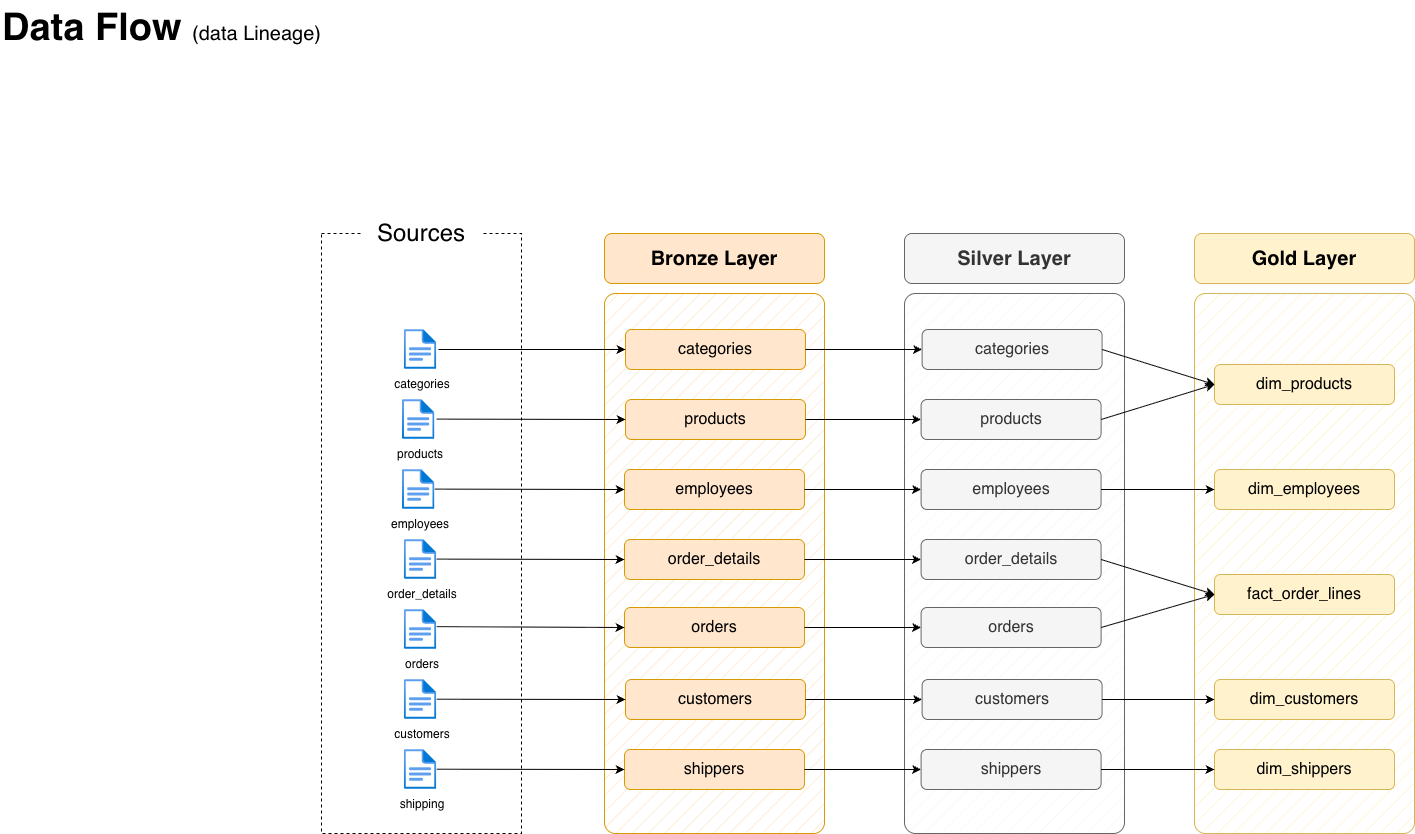

The diagram above was exported from draw.io. Its source (the exported page's mxGraphModel, read from the mxfile embedded in the PNG):
<mxGraphModel dx="1341" dy="1041" grid="1" gridSize="10" guides="1" tooltips="1" connect="1" arrows="1" fold="1" page="1" pageScale="1" pageWidth="1920" pageHeight="1200" math="0" shadow="0">
  <root>
    <mxCell id="PmAsDYt7ePFWswJWPdAt-0" />
    <mxCell id="PmAsDYt7ePFWswJWPdAt-1" parent="PmAsDYt7ePFWswJWPdAt-0" />
    <mxCell id="N5Wro9hiEPlnRRx0mENQ-124" parent="PmAsDYt7ePFWswJWPdAt-1" style="text;html=1;strokeColor=none;fillColor=none;align=left;verticalAlign=middle;whiteSpace=wrap;rounded=0;fontSize=38;fontFamily=Helvetica;" value="&lt;font style=&quot;&quot;&gt;&lt;b&gt;Data Flow &lt;/b&gt;&lt;font style=&quot;font-size: 20px;&quot;&gt;(data Lineage)&lt;/font&gt;&lt;br style=&quot;font-size: 38px;&quot;&gt;&lt;/font&gt;" vertex="1">
      <mxGeometry height="54" width="396" x="69" y="47" as="geometry" />
    </mxCell>
    <mxCell id="n8bJTZ1ovyGtcUzWuUE2-2" parent="PmAsDYt7ePFWswJWPdAt-1" style="rounded=0;whiteSpace=wrap;html=1;fillColor=none;dashed=1;" value="" vertex="1">
      <mxGeometry height="600" width="200" x="390" y="280" as="geometry" />
    </mxCell>
    <mxCell id="n8bJTZ1ovyGtcUzWuUE2-3" parent="PmAsDYt7ePFWswJWPdAt-1" style="rounded=1;whiteSpace=wrap;html=1;strokeColor=none;" value="&lt;font style=&quot;font-size: 24px;&quot;&gt;Sources&lt;/font&gt;" vertex="1">
      <mxGeometry height="40" width="120" x="430" y="260" as="geometry" />
    </mxCell>
    <mxCell id="4ZKNdrfmacIxx5nxEuMF-5" parent="PmAsDYt7ePFWswJWPdAt-1" style="rounded=1;whiteSpace=wrap;html=1;fillColor=#ffe6cc;strokeColor=#d79b00;fillStyle=hatch;arcSize=5;" value="" vertex="1">
      <mxGeometry height="540" width="220" x="673" y="340" as="geometry" />
    </mxCell>
    <mxCell id="4ZKNdrfmacIxx5nxEuMF-6" parent="PmAsDYt7ePFWswJWPdAt-1" style="rounded=1;whiteSpace=wrap;html=1;fillColor=#ffe6cc;strokeColor=#d79b00;fontSize=20;fontStyle=1" value="Bronze Layer" vertex="1">
      <mxGeometry height="50" width="220" x="673" y="280" as="geometry" />
    </mxCell>
    <mxCell id="5szykNnx05lKGsdo6Biz-0" parent="PmAsDYt7ePFWswJWPdAt-1" style="rounded=1;whiteSpace=wrap;html=1;fillColor=#ffe6cc;strokeColor=#d79b00;fontSize=16;fontStyle=0" value="categories" vertex="1">
      <mxGeometry height="40" width="180" x="694" y="376" as="geometry" />
    </mxCell>
    <mxCell id="hnOc7kBfibrwKYlpnwC0-0" parent="PmAsDYt7ePFWswJWPdAt-1" style="rounded=1;whiteSpace=wrap;html=1;fillColor=#ffe6cc;strokeColor=#d79b00;fontSize=16;fontStyle=0" value="products" vertex="1">
      <mxGeometry height="40" width="180" x="694" y="446" as="geometry" />
    </mxCell>
    <mxCell id="hnOc7kBfibrwKYlpnwC0-1" parent="PmAsDYt7ePFWswJWPdAt-1" style="rounded=1;whiteSpace=wrap;html=1;fillColor=#ffe6cc;strokeColor=#d79b00;fontSize=16;fontStyle=0" value="employees" vertex="1">
      <mxGeometry height="40" width="180" x="693" y="516" as="geometry" />
    </mxCell>
    <mxCell id="D8R9sGTT4eO_Y8YIvJOX-6" parent="PmAsDYt7ePFWswJWPdAt-1" style="rounded=1;whiteSpace=wrap;html=1;fillColor=#ffe6cc;strokeColor=#d79b00;fontSize=16;fontStyle=0" value="order_details" vertex="1">
      <mxGeometry height="40" width="180" x="693" y="586" as="geometry" />
    </mxCell>
    <mxCell id="D8R9sGTT4eO_Y8YIvJOX-7" parent="PmAsDYt7ePFWswJWPdAt-1" style="rounded=1;whiteSpace=wrap;html=1;fillColor=#ffe6cc;strokeColor=#d79b00;fontSize=16;fontStyle=0" value="orders" vertex="1">
      <mxGeometry height="40" width="180" x="693" y="654" as="geometry" />
    </mxCell>
    <mxCell id="D8R9sGTT4eO_Y8YIvJOX-8" parent="PmAsDYt7ePFWswJWPdAt-1" style="rounded=1;whiteSpace=wrap;html=1;fillColor=#ffe6cc;strokeColor=#d79b00;fontSize=16;fontStyle=0" value="customers" vertex="1">
      <mxGeometry height="40" width="180" x="694" y="726" as="geometry" />
    </mxCell>
    <mxCell id="-fXMBUoAsH7tqhl6yJGk-5" parent="PmAsDYt7ePFWswJWPdAt-1" style="rounded=1;whiteSpace=wrap;html=1;fillColor=#f5f5f5;strokeColor=#666666;fillStyle=hatch;arcSize=5;fontColor=#333333;" value="" vertex="1">
      <mxGeometry height="540" width="220" x="973" y="340" as="geometry" />
    </mxCell>
    <mxCell id="-fXMBUoAsH7tqhl6yJGk-6" parent="PmAsDYt7ePFWswJWPdAt-1" style="rounded=1;whiteSpace=wrap;html=1;fillColor=#f5f5f5;strokeColor=#666666;fontSize=20;fontStyle=1;fontColor=#333333;" value="Silver Layer" vertex="1">
      <mxGeometry height="50" width="220" x="973" y="280" as="geometry" />
    </mxCell>
    <mxCell id="-fXMBUoAsH7tqhl6yJGk-19" parent="PmAsDYt7ePFWswJWPdAt-1" style="rounded=1;whiteSpace=wrap;html=1;fillColor=#fff2cc;strokeColor=#d6b656;fillStyle=hatch;arcSize=5;" value="" vertex="1">
      <mxGeometry height="540" width="220" x="1263" y="340" as="geometry" />
    </mxCell>
    <mxCell id="-fXMBUoAsH7tqhl6yJGk-20" parent="PmAsDYt7ePFWswJWPdAt-1" style="rounded=1;whiteSpace=wrap;html=1;fillColor=#fff2cc;strokeColor=#d6b656;fontSize=20;fontStyle=1;" value="Gold Layer" vertex="1">
      <mxGeometry height="50" width="220" x="1263" y="280" as="geometry" />
    </mxCell>
    <mxCell id="-fXMBUoAsH7tqhl6yJGk-21" parent="PmAsDYt7ePFWswJWPdAt-1" style="rounded=1;whiteSpace=wrap;html=1;fillColor=#fff2cc;strokeColor=#d6b656;fontSize=16;fontStyle=0;" value="fact_order_lines" vertex="1">
      <mxGeometry height="40" width="180" x="1283" y="621" as="geometry" />
    </mxCell>
    <mxCell id="-fXMBUoAsH7tqhl6yJGk-22" parent="PmAsDYt7ePFWswJWPdAt-1" style="rounded=1;whiteSpace=wrap;html=1;fillColor=#fff2cc;strokeColor=#d6b656;fontSize=16;fontStyle=0;" value="dim_customers" vertex="1">
      <mxGeometry height="40" width="180" x="1283" y="726" as="geometry" />
    </mxCell>
    <mxCell id="-fXMBUoAsH7tqhl6yJGk-23" parent="PmAsDYt7ePFWswJWPdAt-1" style="rounded=1;whiteSpace=wrap;html=1;fillColor=#fff2cc;strokeColor=#d6b656;fontSize=16;fontStyle=0;" value="dim_products" vertex="1">
      <mxGeometry height="40" width="180" x="1283" y="411" as="geometry" />
    </mxCell>
    <mxCell id="hYor6iIa-aKugMJ0ksJW-2" parent="PmAsDYt7ePFWswJWPdAt-1" style="image;aspect=fixed;html=1;points=[];align=center;fontSize=12;image=img/lib/azure2/general/File.svg;" value="" vertex="1">
      <mxGeometry height="40" width="32.46" x="472.83" y="376" as="geometry" />
    </mxCell>
    <mxCell id="VMH_2tpLHDqnKd7cX-4h-0" parent="PmAsDYt7ePFWswJWPdAt-1" style="text;html=1;whiteSpace=wrap;strokeColor=none;fillColor=none;align=center;verticalAlign=middle;rounded=0;" value="categories" vertex="1">
      <mxGeometry height="30" width="60" x="460.95" y="416" as="geometry" />
    </mxCell>
    <mxCell id="VMH_2tpLHDqnKd7cX-4h-1" parent="PmAsDYt7ePFWswJWPdAt-1" style="image;aspect=fixed;html=1;points=[];align=center;fontSize=12;image=img/lib/azure2/general/File.svg;" value="" vertex="1">
      <mxGeometry height="40" width="32.46" x="470.94" y="446" as="geometry" />
    </mxCell>
    <mxCell id="VMH_2tpLHDqnKd7cX-4h-2" parent="PmAsDYt7ePFWswJWPdAt-1" style="text;html=1;whiteSpace=wrap;strokeColor=none;fillColor=none;align=center;verticalAlign=middle;rounded=0;" value="products" vertex="1">
      <mxGeometry height="30" width="60" x="459.06" y="486" as="geometry" />
    </mxCell>
    <mxCell id="VMH_2tpLHDqnKd7cX-4h-3" parent="PmAsDYt7ePFWswJWPdAt-1" style="image;aspect=fixed;html=1;points=[];align=center;fontSize=12;image=img/lib/azure2/general/File.svg;" value="" vertex="1">
      <mxGeometry height="40" width="32.46" x="470.94" y="516" as="geometry" />
    </mxCell>
    <mxCell id="VMH_2tpLHDqnKd7cX-4h-4" parent="PmAsDYt7ePFWswJWPdAt-1" style="text;html=1;whiteSpace=wrap;strokeColor=none;fillColor=none;align=center;verticalAlign=middle;rounded=0;" value="employees" vertex="1">
      <mxGeometry height="30" width="60" x="459.06" y="556" as="geometry" />
    </mxCell>
    <mxCell id="VMH_2tpLHDqnKd7cX-4h-5" parent="PmAsDYt7ePFWswJWPdAt-1" style="image;aspect=fixed;html=1;points=[];align=center;fontSize=12;image=img/lib/azure2/general/File.svg;" value="" vertex="1">
      <mxGeometry height="40" width="32.46" x="472.83" y="586" as="geometry" />
    </mxCell>
    <mxCell id="VMH_2tpLHDqnKd7cX-4h-6" parent="PmAsDYt7ePFWswJWPdAt-1" style="text;html=1;whiteSpace=wrap;strokeColor=none;fillColor=none;align=center;verticalAlign=middle;rounded=0;" value="order_details" vertex="1">
      <mxGeometry height="30" width="60" x="460.95" y="626" as="geometry" />
    </mxCell>
    <mxCell id="VMH_2tpLHDqnKd7cX-4h-7" parent="PmAsDYt7ePFWswJWPdAt-1" style="image;aspect=fixed;html=1;points=[];align=center;fontSize=12;image=img/lib/azure2/general/File.svg;" value="" vertex="1">
      <mxGeometry height="40" width="32.46" x="472.83" y="656" as="geometry" />
    </mxCell>
    <mxCell id="VMH_2tpLHDqnKd7cX-4h-8" parent="PmAsDYt7ePFWswJWPdAt-1" style="text;html=1;whiteSpace=wrap;strokeColor=none;fillColor=none;align=center;verticalAlign=middle;rounded=0;" value="orders" vertex="1">
      <mxGeometry height="30" width="60" x="460.95" y="696" as="geometry" />
    </mxCell>
    <mxCell id="VMH_2tpLHDqnKd7cX-4h-9" parent="PmAsDYt7ePFWswJWPdAt-1" style="image;aspect=fixed;html=1;points=[];align=center;fontSize=12;image=img/lib/azure2/general/File.svg;" value="" vertex="1">
      <mxGeometry height="40" width="32.46" x="472.83" y="726" as="geometry" />
    </mxCell>
    <mxCell id="VMH_2tpLHDqnKd7cX-4h-10" parent="PmAsDYt7ePFWswJWPdAt-1" style="text;html=1;whiteSpace=wrap;strokeColor=none;fillColor=none;align=center;verticalAlign=middle;rounded=0;" value="customers" vertex="1">
      <mxGeometry height="30" width="60" x="460.95" y="766" as="geometry" />
    </mxCell>
    <mxCell id="VMH_2tpLHDqnKd7cX-4h-11" parent="PmAsDYt7ePFWswJWPdAt-1" style="image;aspect=fixed;html=1;points=[];align=center;fontSize=12;image=img/lib/azure2/general/File.svg;" value="" vertex="1">
      <mxGeometry height="40" width="32.46" x="472.83" y="796" as="geometry" />
    </mxCell>
    <mxCell id="VMH_2tpLHDqnKd7cX-4h-12" parent="PmAsDYt7ePFWswJWPdAt-1" style="text;html=1;whiteSpace=wrap;strokeColor=none;fillColor=none;align=center;verticalAlign=middle;rounded=0;" value="shipping" vertex="1">
      <mxGeometry height="30" width="60" x="460.95" y="836" as="geometry" />
    </mxCell>
    <mxCell id="VMH_2tpLHDqnKd7cX-4h-13" edge="1" parent="PmAsDYt7ePFWswJWPdAt-1" style="endArrow=classic;html=1;rounded=0;entryX=0;entryY=0.5;entryDx=0;entryDy=0;" value="">
      <mxGeometry height="50" relative="1" width="50" as="geometry">
        <mxPoint x="507" y="396" as="sourcePoint" />
        <mxPoint x="694" y="396" as="targetPoint" />
      </mxGeometry>
    </mxCell>
    <mxCell id="VMH_2tpLHDqnKd7cX-4h-14" parent="PmAsDYt7ePFWswJWPdAt-1" style="rounded=1;whiteSpace=wrap;html=1;fillColor=#ffe6cc;strokeColor=#d79b00;fontSize=16;fontStyle=0" value="shippers" vertex="1">
      <mxGeometry height="40" width="180" x="693" y="796" as="geometry" />
    </mxCell>
    <mxCell id="VMH_2tpLHDqnKd7cX-4h-15" edge="1" parent="PmAsDYt7ePFWswJWPdAt-1" style="endArrow=classic;html=1;rounded=0;entryX=0;entryY=0.5;entryDx=0;entryDy=0;" target="hnOc7kBfibrwKYlpnwC0-0" value="">
      <mxGeometry height="50" relative="1" width="50" as="geometry">
        <mxPoint x="505.29" y="465.6" as="sourcePoint" />
        <mxPoint x="692.29" y="465.6" as="targetPoint" />
      </mxGeometry>
    </mxCell>
    <mxCell id="VMH_2tpLHDqnKd7cX-4h-16" edge="1" parent="PmAsDYt7ePFWswJWPdAt-1" style="endArrow=classic;html=1;rounded=0;entryX=0;entryY=0.5;entryDx=0;entryDy=0;" target="hnOc7kBfibrwKYlpnwC0-1" value="">
      <mxGeometry height="50" relative="1" width="50" as="geometry">
        <mxPoint x="503.4" y="535.6" as="sourcePoint" />
        <mxPoint x="692.11" y="536" as="targetPoint" />
      </mxGeometry>
    </mxCell>
    <mxCell id="VMH_2tpLHDqnKd7cX-4h-17" edge="1" parent="PmAsDYt7ePFWswJWPdAt-1" style="endArrow=classic;html=1;rounded=0;entryX=0;entryY=0.5;entryDx=0;entryDy=0;" target="D8R9sGTT4eO_Y8YIvJOX-6" value="">
      <mxGeometry height="50" relative="1" width="50" as="geometry">
        <mxPoint x="505.29" y="605.6" as="sourcePoint" />
        <mxPoint x="690" y="606" as="targetPoint" />
      </mxGeometry>
    </mxCell>
    <mxCell id="VMH_2tpLHDqnKd7cX-4h-18" edge="1" parent="PmAsDYt7ePFWswJWPdAt-1" style="endArrow=classic;html=1;rounded=0;entryX=0;entryY=0.5;entryDx=0;entryDy=0;" target="D8R9sGTT4eO_Y8YIvJOX-7" value="">
      <mxGeometry height="50" relative="1" width="50" as="geometry">
        <mxPoint x="505.29" y="673.13" as="sourcePoint" />
        <mxPoint x="693" y="673.53" as="targetPoint" />
      </mxGeometry>
    </mxCell>
    <mxCell id="VMH_2tpLHDqnKd7cX-4h-20" edge="1" parent="PmAsDYt7ePFWswJWPdAt-1" style="endArrow=classic;html=1;rounded=0;entryX=0;entryY=0.5;entryDx=0;entryDy=0;" target="D8R9sGTT4eO_Y8YIvJOX-8" value="">
      <mxGeometry height="50" relative="1" width="50" as="geometry">
        <mxPoint x="505.29" y="745.72" as="sourcePoint" />
        <mxPoint x="693" y="746.12" as="targetPoint" />
      </mxGeometry>
    </mxCell>
    <mxCell id="VMH_2tpLHDqnKd7cX-4h-21" edge="1" parent="PmAsDYt7ePFWswJWPdAt-1" style="endArrow=classic;html=1;rounded=0;entryX=0;entryY=0.5;entryDx=0;entryDy=0;" target="VMH_2tpLHDqnKd7cX-4h-14" value="">
      <mxGeometry height="50" relative="1" width="50" as="geometry">
        <mxPoint x="505.29" y="815.72" as="sourcePoint" />
        <mxPoint x="694" y="816" as="targetPoint" />
      </mxGeometry>
    </mxCell>
    <mxCell id="VMH_2tpLHDqnKd7cX-4h-22" parent="PmAsDYt7ePFWswJWPdAt-1" style="rounded=1;whiteSpace=wrap;html=1;fillColor=#f5f5f5;strokeColor=#666666;fontSize=16;fontStyle=0;fontColor=#333333;" value="categories" vertex="1">
      <mxGeometry height="40" width="180" x="990.5999999999999" y="376" as="geometry" />
    </mxCell>
    <mxCell id="VMH_2tpLHDqnKd7cX-4h-24" parent="PmAsDYt7ePFWswJWPdAt-1" style="rounded=1;whiteSpace=wrap;html=1;fillColor=#f5f5f5;strokeColor=#666666;fontSize=16;fontStyle=0;fontColor=#333333;" value="employees" vertex="1">
      <mxGeometry height="40" width="180" x="989.5999999999999" y="516" as="geometry" />
    </mxCell>
    <mxCell id="VMH_2tpLHDqnKd7cX-4h-25" parent="PmAsDYt7ePFWswJWPdAt-1" style="rounded=1;whiteSpace=wrap;html=1;fillColor=#f5f5f5;strokeColor=#666666;fontSize=16;fontStyle=0;fontColor=#333333;" value="order_details" vertex="1">
      <mxGeometry height="40" width="180" x="989.5999999999999" y="586" as="geometry" />
    </mxCell>
    <mxCell id="VMH_2tpLHDqnKd7cX-4h-26" parent="PmAsDYt7ePFWswJWPdAt-1" style="rounded=1;whiteSpace=wrap;html=1;fillColor=#f5f5f5;strokeColor=#666666;fontSize=16;fontStyle=0;fontColor=#333333;" value="orders" vertex="1">
      <mxGeometry height="40" width="180" x="989.5999999999999" y="654" as="geometry" />
    </mxCell>
    <mxCell id="VMH_2tpLHDqnKd7cX-4h-27" parent="PmAsDYt7ePFWswJWPdAt-1" style="rounded=1;whiteSpace=wrap;html=1;fillColor=#f5f5f5;strokeColor=#666666;fontSize=16;fontStyle=0;fontColor=#333333;" value="customers" vertex="1">
      <mxGeometry height="40" width="180" x="990.5999999999999" y="726" as="geometry" />
    </mxCell>
    <mxCell id="VMH_2tpLHDqnKd7cX-4h-28" edge="1" parent="PmAsDYt7ePFWswJWPdAt-1" source="5szykNnx05lKGsdo6Biz-0" style="endArrow=classic;html=1;rounded=0;entryX=0;entryY=0.5;entryDx=0;entryDy=0;exitX=1;exitY=0.5;exitDx=0;exitDy=0;" value="">
      <mxGeometry height="50" relative="1" width="50" as="geometry">
        <mxPoint x="890" y="396" as="sourcePoint" />
        <mxPoint x="990.5999999999999" y="396" as="targetPoint" />
      </mxGeometry>
    </mxCell>
    <mxCell id="VMH_2tpLHDqnKd7cX-4h-29" parent="PmAsDYt7ePFWswJWPdAt-1" style="rounded=1;whiteSpace=wrap;html=1;fillColor=#f5f5f5;strokeColor=#666666;fontSize=16;fontStyle=0;fontColor=#333333;" value="shippers" vertex="1">
      <mxGeometry height="40" width="180" x="989.5999999999999" y="796" as="geometry" />
    </mxCell>
    <mxCell id="VMH_2tpLHDqnKd7cX-4h-30" edge="1" parent="PmAsDYt7ePFWswJWPdAt-1" source="hnOc7kBfibrwKYlpnwC0-0" style="endArrow=classic;html=1;rounded=0;entryX=0;entryY=0.5;entryDx=0;entryDy=0;exitX=1;exitY=0.5;exitDx=0;exitDy=0;" target="VMH_2tpLHDqnKd7cX-4h-39" value="">
      <mxGeometry height="50" relative="1" width="50" as="geometry">
        <mxPoint x="920" y="466" as="sourcePoint" />
        <mxPoint x="990.5999999999999" y="466" as="targetPoint" />
      </mxGeometry>
    </mxCell>
    <mxCell id="VMH_2tpLHDqnKd7cX-4h-31" edge="1" parent="PmAsDYt7ePFWswJWPdAt-1" source="hnOc7kBfibrwKYlpnwC0-1" style="endArrow=classic;html=1;rounded=0;entryX=0;entryY=0.5;entryDx=0;entryDy=0;exitX=1;exitY=0.5;exitDx=0;exitDy=0;" target="VMH_2tpLHDqnKd7cX-4h-24" value="">
      <mxGeometry height="50" relative="1" width="50" as="geometry">
        <mxPoint x="920" y="536" as="sourcePoint" />
        <mxPoint x="988.71" y="536" as="targetPoint" />
      </mxGeometry>
    </mxCell>
    <mxCell id="VMH_2tpLHDqnKd7cX-4h-32" edge="1" parent="PmAsDYt7ePFWswJWPdAt-1" source="D8R9sGTT4eO_Y8YIvJOX-6" style="endArrow=classic;html=1;rounded=0;entryX=0;entryY=0.5;entryDx=0;entryDy=0;exitX=1;exitY=0.5;exitDx=0;exitDy=0;" target="VMH_2tpLHDqnKd7cX-4h-25" value="">
      <mxGeometry height="50" relative="1" width="50" as="geometry">
        <mxPoint x="920" y="610" as="sourcePoint" />
        <mxPoint x="986.5999999999999" y="606" as="targetPoint" />
      </mxGeometry>
    </mxCell>
    <mxCell id="VMH_2tpLHDqnKd7cX-4h-33" edge="1" parent="PmAsDYt7ePFWswJWPdAt-1" source="D8R9sGTT4eO_Y8YIvJOX-7" style="endArrow=classic;html=1;rounded=0;entryX=0;entryY=0.5;entryDx=0;entryDy=0;exitX=1;exitY=0.5;exitDx=0;exitDy=0;" target="VMH_2tpLHDqnKd7cX-4h-26" value="">
      <mxGeometry height="50" relative="1" width="50" as="geometry">
        <mxPoint x="920" y="674" as="sourcePoint" />
        <mxPoint x="989.5999999999999" y="673.53" as="targetPoint" />
      </mxGeometry>
    </mxCell>
    <mxCell id="VMH_2tpLHDqnKd7cX-4h-34" edge="1" parent="PmAsDYt7ePFWswJWPdAt-1" source="D8R9sGTT4eO_Y8YIvJOX-8" style="endArrow=classic;html=1;rounded=0;entryX=0;entryY=0.5;entryDx=0;entryDy=0;exitX=1;exitY=0.5;exitDx=0;exitDy=0;" target="VMH_2tpLHDqnKd7cX-4h-27" value="">
      <mxGeometry height="50" relative="1" width="50" as="geometry">
        <mxPoint x="930" y="746" as="sourcePoint" />
        <mxPoint x="989.5999999999999" y="746.1199999999999" as="targetPoint" />
      </mxGeometry>
    </mxCell>
    <mxCell id="VMH_2tpLHDqnKd7cX-4h-35" edge="1" parent="PmAsDYt7ePFWswJWPdAt-1" source="VMH_2tpLHDqnKd7cX-4h-14" style="endArrow=classic;html=1;rounded=0;entryX=0;entryY=0.5;entryDx=0;entryDy=0;exitX=1;exitY=0.5;exitDx=0;exitDy=0;" target="VMH_2tpLHDqnKd7cX-4h-29" value="">
      <mxGeometry height="50" relative="1" width="50" as="geometry">
        <mxPoint x="920" y="816" as="sourcePoint" />
        <mxPoint x="990.5999999999999" y="816" as="targetPoint" />
      </mxGeometry>
    </mxCell>
    <mxCell id="VMH_2tpLHDqnKd7cX-4h-36" parent="PmAsDYt7ePFWswJWPdAt-1" style="rounded=1;whiteSpace=wrap;html=1;fillColor=#fff2cc;strokeColor=#d6b656;fontSize=16;fontStyle=0;" value="dim_employees" vertex="1">
      <mxGeometry height="40" width="180" x="1283" y="516" as="geometry" />
    </mxCell>
    <mxCell id="VMH_2tpLHDqnKd7cX-4h-37" parent="PmAsDYt7ePFWswJWPdAt-1" style="rounded=1;whiteSpace=wrap;html=1;fillColor=#fff2cc;strokeColor=#d6b656;fontSize=16;fontStyle=0;" value="dim_shippers" vertex="1">
      <mxGeometry height="40" width="180" x="1283" y="796" as="geometry" />
    </mxCell>
    <mxCell id="VMH_2tpLHDqnKd7cX-4h-39" parent="PmAsDYt7ePFWswJWPdAt-1" style="rounded=1;whiteSpace=wrap;html=1;fillColor=#f5f5f5;strokeColor=#666666;fontSize=16;fontStyle=0;fontColor=#333333;" value="products" vertex="1">
      <mxGeometry height="40" width="180" x="989.6" y="446" as="geometry" />
    </mxCell>
    <mxCell id="VMH_2tpLHDqnKd7cX-4h-42" edge="1" parent="PmAsDYt7ePFWswJWPdAt-1" source="VMH_2tpLHDqnKd7cX-4h-27" style="endArrow=classic;html=1;rounded=0;exitX=1;exitY=0.5;exitDx=0;exitDy=0;entryX=0;entryY=0.5;entryDx=0;entryDy=0;" target="-fXMBUoAsH7tqhl6yJGk-22" value="">
      <mxGeometry height="50" relative="1" width="50" as="geometry">
        <mxPoint x="1170.6" y="745.33" as="sourcePoint" />
        <mxPoint x="1260" y="745" as="targetPoint" />
      </mxGeometry>
    </mxCell>
    <mxCell id="VMH_2tpLHDqnKd7cX-4h-43" edge="1" parent="PmAsDYt7ePFWswJWPdAt-1" source="VMH_2tpLHDqnKd7cX-4h-29" style="endArrow=classic;html=1;rounded=0;exitX=1;exitY=0.5;exitDx=0;exitDy=0;entryX=0;entryY=0.5;entryDx=0;entryDy=0;" target="VMH_2tpLHDqnKd7cX-4h-37" value="">
      <mxGeometry height="50" relative="1" width="50" as="geometry">
        <mxPoint x="1210" y="810" as="sourcePoint" />
        <mxPoint x="1260" y="816" as="targetPoint" />
      </mxGeometry>
    </mxCell>
    <mxCell id="VMH_2tpLHDqnKd7cX-4h-44" edge="1" parent="PmAsDYt7ePFWswJWPdAt-1" source="VMH_2tpLHDqnKd7cX-4h-26" style="endArrow=classic;html=1;rounded=0;exitX=1;exitY=0.5;exitDx=0;exitDy=0;entryX=0;entryY=0.5;entryDx=0;entryDy=0;" target="-fXMBUoAsH7tqhl6yJGk-21" value="">
      <mxGeometry height="50" relative="1" width="50" as="geometry">
        <mxPoint x="1210" y="696" as="sourcePoint" />
        <mxPoint x="1322" y="696" as="targetPoint" />
      </mxGeometry>
    </mxCell>
    <mxCell id="VMH_2tpLHDqnKd7cX-4h-45" edge="1" parent="PmAsDYt7ePFWswJWPdAt-1" source="VMH_2tpLHDqnKd7cX-4h-25" style="endArrow=classic;html=1;rounded=0;exitX=1;exitY=0.5;exitDx=0;exitDy=0;entryX=0;entryY=0.5;entryDx=0;entryDy=0;" target="-fXMBUoAsH7tqhl6yJGk-21" value="">
      <mxGeometry height="50" relative="1" width="50" as="geometry">
        <mxPoint x="1190" y="640" as="sourcePoint" />
        <mxPoint x="1240" y="620" as="targetPoint" />
      </mxGeometry>
    </mxCell>
    <mxCell id="VMH_2tpLHDqnKd7cX-4h-46" edge="1" parent="PmAsDYt7ePFWswJWPdAt-1" source="VMH_2tpLHDqnKd7cX-4h-24" style="endArrow=classic;html=1;rounded=0;exitX=1;exitY=0.5;exitDx=0;exitDy=0;entryX=0;entryY=0.5;entryDx=0;entryDy=0;" target="VMH_2tpLHDqnKd7cX-4h-36" value="">
      <mxGeometry height="50" relative="1" width="50" as="geometry">
        <mxPoint x="1270" y="600" as="sourcePoint" />
        <mxPoint x="1382" y="600" as="targetPoint" />
      </mxGeometry>
    </mxCell>
    <mxCell id="VMH_2tpLHDqnKd7cX-4h-47" edge="1" parent="PmAsDYt7ePFWswJWPdAt-1" source="VMH_2tpLHDqnKd7cX-4h-39" style="endArrow=classic;html=1;rounded=0;exitX=1;exitY=0.5;exitDx=0;exitDy=0;entryX=0;entryY=0.5;entryDx=0;entryDy=0;" target="-fXMBUoAsH7tqhl6yJGk-23" value="">
      <mxGeometry height="50" relative="1" width="50" as="geometry">
        <mxPoint x="1230" y="430" as="sourcePoint" />
        <mxPoint x="1342" y="430" as="targetPoint" />
      </mxGeometry>
    </mxCell>
    <mxCell id="VMH_2tpLHDqnKd7cX-4h-48" edge="1" parent="PmAsDYt7ePFWswJWPdAt-1" source="VMH_2tpLHDqnKd7cX-4h-22" style="endArrow=classic;html=1;rounded=0;exitX=1;exitY=0.5;exitDx=0;exitDy=0;entryX=0;entryY=0.5;entryDx=0;entryDy=0;" target="-fXMBUoAsH7tqhl6yJGk-23" value="">
      <mxGeometry height="50" relative="1" width="50" as="geometry">
        <mxPoint x="1210" y="490" as="sourcePoint" />
        <mxPoint x="1322" y="490" as="targetPoint" />
      </mxGeometry>
    </mxCell>
  </root>
</mxGraphModel>